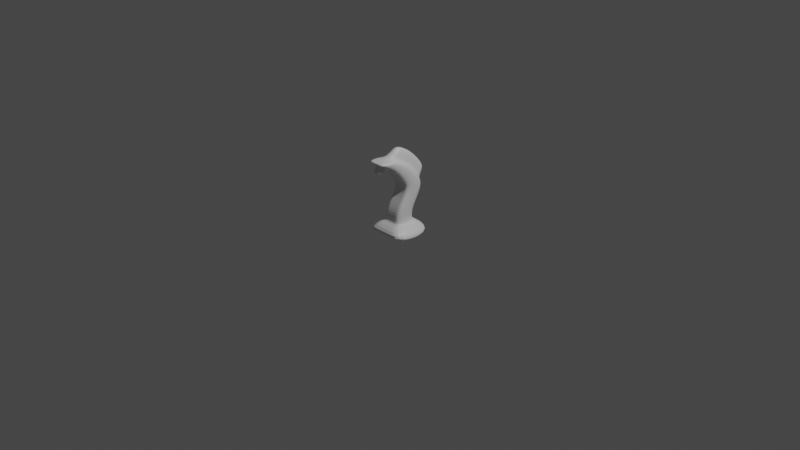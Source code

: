 # Source: Knight.blend  (saved by Blender 2.83.19; exported with 4.5.12 LTS)
import bpy
from mathutils import Matrix  # noqa: F401  (used for matrix-valued properties, if any)

bpy.ops.wm.read_factory_settings(use_empty=True)
scene = bpy.context.scene
scene.name = 'Scene'

# ---- collections
col_collection = bpy.data.collections.new('Collection'); scene.collection.children.link(col_collection)

# ---- materials (node trees are filled in below, after node groups)
mat_material = bpy.data.materials.new('Material')
mat_material.alpha_threshold = 0.0
mat_material.use_transparent_shadow = False
mat_material.line_color = (0.0, 0.0, 0.0, 1.0)

# ---- material node trees
mat_material.use_nodes = True; mat_material.node_tree.nodes.clear()
_N = mat_material.node_tree.nodes; _L = mat_material.node_tree.links
n0 = _N.new('ShaderNodeOutputMaterial'); n0.name = 'Material Output'; n0.location = (300, 300)
n1 = _N.new('ShaderNodeBsdfPrincipled'); n1.name = 'Principled BSDF'; n1.location = (10, 300)
n1.distribution = 'GGX'
n1.subsurface_method = 'BURLEY'
n1.inputs[2].default_value = 0.4
n1.inputs[3].default_value = 1.45
n1.inputs[27].default_value = (0.0, 0.0, 0.0, 1.0)
n1.inputs[28].default_value = 1.0
_L.new(n1.outputs[0], n0.inputs[0])
n0.is_active_output = True

# ---- world
world_world = bpy.data.worlds.new('World'); scene.world = world_world
world_world.use_nodes = True; world_world.node_tree.nodes.clear()
_N = world_world.node_tree.nodes; _L = world_world.node_tree.links
n0 = _N.new('ShaderNodeOutputWorld'); n0.name = 'World Output'; n0.location = (300, 300)
n1 = _N.new('ShaderNodeBackground'); n1.name = 'Background'; n1.location = (10, 300)
n1.inputs[0].default_value = (0.05088, 0.05088, 0.05088, 1.0)
_L.new(n1.outputs[0], n0.inputs[0])
n0.is_active_output = True
world_world.color = (0.05088, 0.05088, 0.05088)
world_world.use_sun_shadow = False
world_world.sun_shadow_jitter_overblur = 0.0

# ---- cameras
cam_camera = bpy.data.cameras.new('Camera')
cam_camera.clip_end = 100.0
cam_camera.ortho_scale = 7.314

# ---- lights
light_light = bpy.data.lights.new('Light', 'POINT')
light_light.transmission_factor = 0.0
light_light.energy = 1000.0
light_light.shadow_soft_size = 0.1
light_light.shadow_maximum_resolution = 0.006
light_light.use_absolute_resolution = True

# ---- meshes
me_cube = bpy.data.meshes.new('Cube')
me_cube.from_pydata([(1.0, 1.0, -0.04709), (2.1, 2.048, -1.0), (1.0, -1.0, -0.04709), (2.1, -2.048, -1.0), (-1.0, 1.0, -0.04709), (-1.997, 2.048, -1.0), (-1.0, -1.0, -0.04709), (-1.997, -2.048, -1.0), (0.7218, 0.7218, -0.04709), (0.7218, -0.7218, -0.04709), (-0.7218, 0.7218, -0.04709), (-0.7218, -0.7218, -0.04709), (0.7218, 0.7218, 0.7387), (0.7218, -0.7218, 0.7387), (-0.7218, 0.7218, 0.7387), (-0.7218, -0.7218, 0.7387), (0.7218, 1.293, 1.637), (0.7218, -0.1502, 1.637), (-0.7218, 1.293, 1.637), (-0.7218, -0.1502, 1.637), (0.7218, 1.555, 2.208), (0.7218, 0.1111, 2.208), (-0.7218, 1.555, 2.208), (-0.7218, 0.1111, 2.208), (0.7218, 1.555, 2.617), (0.7218, 0.1111, 2.617), (-0.7218, 1.555, 2.617), (-0.7218, 0.1111, 2.617), (0.7218, 1.293, 3.058), (0.7218, -0.1502, 3.058), (-0.7218, 1.293, 3.058), (-0.7218, -0.1502, 3.058), (0.7218, 0.9014, 3.548), (0.7218, -0.5421, 3.548), (-0.7218, 0.9014, 3.548), (-0.7218, -0.5421, 3.548), (0.7218, 0.3135, 4.103), (0.7218, -1.13, 4.103), (-0.7218, 0.3135, 4.103), (-0.7218, -1.13, 4.103), (0.7218, -0.2744, 4.478), (0.7218, -1.718, 4.478), (-0.7218, -0.2744, 4.478), (-0.7218, -1.718, 4.478), (0.7218, -0.993, 4.821), (0.7218, -2.437, 4.821), (-0.7218, -0.993, 4.821), (-0.7218, -2.437, 4.821), (0.6719, 2.048, -1.0), (0.3028, -1.0, -0.04709), (0.6719, -2.048, -1.0), (0.3028, 1.0, -0.04709), (0.3028, -0.7218, -0.04709), (0.3028, 0.7218, -0.04709), (0.3028, -0.7218, 0.7387), (0.3028, 0.7218, 0.7387), (0.3028, -0.1502, 1.637), (0.3028, 1.293, 1.637), (0.3028, 0.1111, 2.208), (0.3028, 1.555, 2.208), (0.3028, 0.1111, 2.617), (0.3028, 1.555, 2.617), (0.3028, -0.1502, 3.058), (0.3028, 1.293, 3.058), (0.3028, -0.5421, 3.548), (0.3028, 0.9014, 3.548), (0.3028, -1.13, 4.103), (0.3028, 0.3135, 4.103), (0.3028, -1.718, 4.478), (0.3028, -0.2744, 4.478), (0.3028, -2.437, 4.821), (0.3028, -0.993, 4.821), (-0.9724, 2.048, -1.0), (-0.5, -1.0, -0.04709), (-0.3609, -0.7218, -0.04709), (-0.3609, -0.7218, 0.7387), (-0.3609, -0.1502, 1.637), (-0.3609, 0.1111, 2.208), (-0.3609, 0.1111, 2.617), (-0.3609, -0.1502, 3.058), (-0.3609, -0.5421, 3.548), (-0.3609, -1.13, 4.103), (-0.3609, -1.718, 4.478), (-0.3609, -2.437, 4.821), (-0.9724, -2.048, -1.0), (-0.5, 1.0, -0.04709), (-0.3609, 0.7218, -0.04709), (-0.3609, 0.7218, 0.7387), (-0.3609, 1.293, 1.637), (-0.3609, 1.555, 2.208), (-0.3609, 1.555, 2.617), (-0.3609, 1.293, 3.058), (-0.3609, 0.9014, 3.548), (-0.3609, 0.3135, 4.103), (-0.3609, -0.2744, 4.478), (-0.3609, -0.993, 4.821), (-0.3609, 2.227, 3.352), (0.3028, 2.227, 3.352), (-0.3609, 1.966, 3.793), (0.3028, 1.966, 3.793), (-0.3609, 1.574, 4.283), (0.3028, 1.574, 4.283), (-0.3609, 0.9858, 4.838), (0.3028, 0.9858, 4.838), (-0.3609, 0.3979, 5.214), (0.3028, 0.3979, 5.214), (-0.3609, -0.3206, 5.557), (0.3028, -0.3206, 5.557), (0.3028, -1.828, 3.761), (0.3028, -2.416, 4.137), (-0.3609, -1.828, 3.761), (-0.3609, -2.416, 4.137)], [], [(85, 4, 10, 86), (84, 73, 6, 7), (7, 6, 4, 5), (48, 1, 3, 50), (1, 0, 2, 3), (48, 51, 0, 1), (10, 11, 15, 14), (49, 2, 9, 52), (4, 6, 11, 10), (2, 0, 8, 9), (87, 14, 18, 88), (52, 9, 13, 54), (86, 10, 14, 87), (9, 8, 12, 13), (18, 19, 23, 22), (13, 12, 16, 17), (14, 15, 19, 18), (54, 13, 17, 56), (58, 21, 25, 60), (56, 17, 21, 58), (88, 18, 22, 89), (17, 16, 20, 21), (90, 26, 30, 91), (89, 22, 26, 90), (21, 20, 24, 25), (22, 23, 27, 26), (30, 31, 35, 34), (25, 24, 28, 29), (26, 27, 31, 30), (60, 25, 29, 62), (92, 34, 38, 93), (62, 29, 33, 64), (91, 30, 34, 92), (29, 28, 32, 33), (37, 36, 40, 41), (33, 32, 36, 37), (34, 35, 39, 38), (64, 33, 37, 66), (42, 43, 47, 46), (38, 39, 43, 42), (66, 37, 41, 68), (93, 38, 42, 94), (95, 46, 47, 83), (68, 41, 45, 70), (94, 42, 46, 95), (41, 40, 44, 45), (40, 69, 71, 44), (82, 68, 70, 83), (44, 71, 70, 45), (36, 67, 69, 40), (66, 68, 109, 108), (80, 64, 66, 81), (28, 63, 65, 32), (79, 62, 64, 80), (32, 65, 67, 36), (78, 60, 62, 79), (20, 59, 61, 24), (24, 61, 63, 28), (16, 57, 59, 20), (76, 56, 58, 77), (77, 58, 60, 78), (75, 54, 56, 76), (8, 53, 55, 12), (74, 52, 54, 75), (12, 55, 57, 16), (73, 49, 52, 74), (72, 85, 51, 48), (72, 48, 50, 84), (3, 2, 49, 50), (0, 51, 53, 8), (5, 72, 84, 7), (5, 4, 85, 72), (6, 73, 74, 11), (11, 74, 75, 15), (15, 75, 76, 19), (23, 77, 78, 27), (19, 76, 77, 23), (27, 78, 79, 31), (31, 79, 80, 35), (35, 80, 81, 39), (39, 81, 82, 43), (43, 82, 83, 47), (71, 69, 105, 107), (71, 95, 83, 70), (69, 67, 103, 105), (92, 93, 102, 100), (65, 63, 99, 101), (59, 89, 90, 61), (61, 90, 96, 97), (57, 88, 89, 59), (53, 86, 87, 55), (55, 87, 88, 57), (50, 49, 73, 84), (51, 85, 86, 53), (105, 104, 106, 107), (103, 102, 104, 105), (99, 98, 100, 101), (101, 100, 102, 103), (97, 96, 98, 99), (93, 94, 104, 102), (63, 61, 97, 99), (67, 65, 101, 103), (90, 91, 98, 96), (91, 92, 100, 98), (94, 95, 106, 104), (95, 71, 107, 106), (110, 108, 109, 111), (81, 66, 108, 110), (82, 81, 110, 111), (68, 82, 111, 109)])
_uv = me_cube.uv_layers.new(name='UVMap')
_uv.uv.foreach_set('vector', [0.625, 0.3125, 0.625, 0.25, 0.625, 0.25, 0.625, 0.3125, 0.375, 0.9375, 0.625, 0.9375, 0.625, 1.0, 0.375, 1.0, 0.375, 0.0, 0.625, 0.0, 0.625, 0.25, 0.375, 0.25, 0.25, 0.5, 0.375, 0.5, 0.375, 0.75, 0.25, 0.75, 0.375, 0.5, 0.625, 0.5, 0.625, 0.75, 0.375, 0.75, 0.375, 0.375, 0.625, 0.375, 0.625, 0.5, 0.375, 0.5, 0.625, 0.25, 0.625, 0.0, 0.625, 0.0, 0.625, 0.25, 0.625, 0.875, 0.625, 0.75, 0.625, 0.75, 0.625, 0.875, 0.625, 0.25, 0.625, 0.0, 0.625, 0.0, 0.625, 0.25, 0.625, 0.75, 0.625, 0.5, 0.625, 0.5, 0.625, 0.75, 0.625, 0.3125, 0.625, 0.25, 0.625, 0.25, 0.625, 0.3125, 0.625, 0.875, 0.625, 0.75, 0.625, 0.75, 0.625, 0.875, 0.625, 0.3125, 0.625, 0.25, 0.625, 0.25, 0.625, 0.3125, 0.625, 0.75, 0.625, 0.5, 0.625, 0.5, 0.625, 0.75, 0.625, 0.25, 0.625, 0.0, 0.625, 0.0, 0.625, 0.25, 0.625, 0.75, 0.625, 0.5, 0.625, 0.5, 0.625, 0.75, 0.625, 0.25, 0.625, 0.0, 0.625, 0.0, 0.625, 0.25, 0.625, 0.875, 0.625, 0.75, 0.625, 0.75, 0.625, 0.875, 0.625, 0.875, 0.625, 0.75, 0.625, 0.75, 0.625, 0.875, 0.625, 0.875, 0.625, 0.75, 0.625, 0.75, 0.625, 0.875, 0.625, 0.3125, 0.625, 0.25, 0.625, 0.25, 0.625, 0.3125, 0.625, 0.75, 0.625, 0.5, 0.625, 0.5, 0.625, 0.75, 0.625, 0.3125, 0.625, 0.25, 0.625, 0.25, 0.625, 0.3125, 0.625, 0.3125, 0.625, 0.25, 0.625, 0.25, 0.625, 0.3125, 0.625, 0.75, 0.625, 0.5, 0.625, 0.5, 0.625, 0.75, 0.625, 0.25, 0.625, 0.0, 0.625, 0.0, 0.625, 0.25, 0.625, 0.25, 0.625, 0.0, 0.625, 0.0, 0.625, 0.25, 0.625, 0.75, 0.625, 0.5, 0.625, 0.5, 0.625, 0.75, 0.625, 0.25, 0.625, 0.0, 0.625, 0.0, 0.625, 0.25, 0.625, 0.875, 0.625, 0.75, 0.625, 0.75, 0.625, 0.875, 0.625, 0.3125, 0.625, 0.25, 0.625, 0.25, 0.625, 0.3125, 0.625, 0.875, 0.625, 0.75, 0.625, 0.75, 0.625, 0.875, 0.625, 0.3125, 0.625, 0.25, 0.625, 0.25, 0.625, 0.3125, 0.625, 0.75, 0.625, 0.5, 0.625, 0.5, 0.625, 0.75, 0.625, 0.75, 0.625, 0.5, 0.625, 0.5, 0.625, 0.75, 0.625, 0.75, 0.625, 0.5, 0.625, 0.5, 0.625, 0.75, 0.625, 0.25, 0.625, 0.0, 0.625, 0.0, 0.625, 0.25, 0.625, 0.875, 0.625, 0.75, 0.625, 0.75, 0.625, 0.875, 0.625, 0.25, 0.625, 0.0, 0.625, 0.0, 0.625, 0.25, 0.625, 0.25, 0.625, 0.0, 0.625, 0.0, 0.625, 0.25, 0.625, 0.875, 0.625, 0.75, 0.625, 0.75, 0.625, 0.875, 0.625, 0.3125, 0.625, 0.25, 0.625, 0.25, 0.625, 0.3125, 0.8125, 0.5, 0.875, 0.5, 0.875, 0.75, 0.8125, 0.75, 0.625, 0.875, 0.625, 0.75, 0.625, 0.75, 0.625, 0.875, 0.625, 0.3125, 0.625, 0.25, 0.625, 0.25, 0.625, 0.3125, 0.625, 0.75, 0.625, 0.5, 0.625, 0.5, 0.625, 0.75, 0.625, 0.5, 0.625, 0.375, 0.625, 0.375, 0.625, 0.5, 0.625, 0.9375, 0.625, 0.875, 0.625, 0.875, 0.625, 0.9375, 0.625, 0.5, 0.75, 0.5, 0.75, 0.75, 0.625, 0.75, 0.625, 0.5, 0.625, 0.375, 0.625, 0.375, 0.625, 0.5, 0.625, 0.875, 0.625, 0.875, 0.625, 0.875, 0.625, 0.875, 0.625, 0.9375, 0.625, 0.875, 0.625, 0.875, 0.625, 0.9375, 0.625, 0.5, 0.625, 0.375, 0.625, 0.375, 0.625, 0.5, 0.625, 0.9375, 0.625, 0.875, 0.625, 0.875, 0.625, 0.9375, 0.625, 0.5, 0.625, 0.375, 0.625, 0.375, 0.625, 0.5, 0.625, 0.9375, 0.625, 0.875, 0.625, 0.875, 0.625, 0.9375, 0.625, 0.5, 0.625, 0.375, 0.625, 0.375, 0.625, 0.5, 0.625, 0.5, 0.625, 0.375, 0.625, 0.375, 0.625, 0.5, 0.625, 0.5, 0.625, 0.375, 0.625, 0.375, 0.625, 0.5, 0.625, 0.9375, 0.625, 0.875, 0.625, 0.875, 0.625, 0.9375, 0.625, 0.9375, 0.625, 0.875, 0.625, 0.875, 0.625, 0.9375, 0.625, 0.9375, 0.625, 0.875, 0.625, 0.875, 0.625, 0.9375, 0.625, 0.5, 0.625, 0.375, 0.625, 0.375, 0.625, 0.5, 0.625, 0.9375, 0.625, 0.875, 0.625, 0.875, 0.625, 0.9375, 0.625, 0.5, 0.625, 0.375, 0.625, 0.375, 0.625, 0.5, 0.625, 0.9375, 0.625, 0.875, 0.625, 0.875, 0.625, 0.9375, 0.375, 0.3125, 0.625, 0.3125, 0.625, 0.375, 0.375, 0.375, 0.1875, 0.5, 0.25, 0.5, 0.25, 0.75, 0.1875, 0.75, 0.375, 0.75, 0.625, 0.75, 0.625, 0.875, 0.375, 0.875, 0.625, 0.5, 0.625, 0.375, 0.625, 0.375, 0.625, 0.5, 0.125, 0.5, 0.1875, 0.5, 0.1875, 0.75, 0.125, 0.75, 0.375, 0.25, 0.625, 0.25, 0.625, 0.3125, 0.375, 0.3125, 0.625, 1.0, 0.625, 0.9375, 0.625, 0.9375, 0.625, 1.0, 0.625, 1.0, 0.625, 0.9375, 0.625, 0.9375, 0.625, 1.0, 0.625, 1.0, 0.625, 0.9375, 0.625, 0.9375, 0.625, 1.0, 0.625, 1.0, 0.625, 0.9375, 0.625, 0.9375, 0.625, 1.0, 0.625, 1.0, 0.625, 0.9375, 0.625, 0.9375, 0.625, 1.0, 0.625, 1.0, 0.625, 0.9375, 0.625, 0.9375, 0.625, 1.0, 0.625, 1.0, 0.625, 0.9375, 0.625, 0.9375, 0.625, 1.0, 0.625, 1.0, 0.625, 0.9375, 0.625, 0.9375, 0.625, 1.0, 0.625, 1.0, 0.625, 0.9375, 0.625, 0.9375, 0.625, 1.0, 0.625, 1.0, 0.625, 0.9375, 0.625, 0.9375, 0.625, 1.0, 0.625, 0.375, 0.625, 0.375, 0.625, 0.375, 0.625, 0.375, 0.75, 0.5, 0.8125, 0.5, 0.8125, 0.75, 0.75, 0.75, 0.625, 0.375, 0.625, 0.375, 0.625, 0.375, 0.625, 0.375, 0.625, 0.3125, 0.625, 0.3125, 0.625, 0.3125, 0.625, 0.3125, 0.625, 0.375, 0.625, 0.375, 0.625, 0.375, 0.625, 0.375, 0.625, 0.375, 0.625, 0.3125, 0.625, 0.3125, 0.625, 0.375, 0.625, 0.375, 0.625, 0.3125, 0.625, 0.3125, 0.625, 0.375, 0.625, 0.375, 0.625, 0.3125, 0.625, 0.3125, 0.625, 0.375, 0.625, 0.375, 0.625, 0.3125, 0.625, 0.3125, 0.625, 0.375, 0.625, 0.375, 0.625, 0.3125, 0.625, 0.3125, 0.625, 0.375, 0.375, 0.875, 0.625, 0.875, 0.625, 0.9375, 0.375, 0.9375, 0.625, 0.375, 0.625, 0.3125, 0.625, 0.3125, 0.625, 0.375, 0.625, 0.375, 0.625, 0.3125, 0.625, 0.3125, 0.625, 0.375, 0.625, 0.375, 0.625, 0.3125, 0.625, 0.3125, 0.625, 0.375, 0.625, 0.375, 0.625, 0.3125, 0.625, 0.3125, 0.625, 0.375, 0.625, 0.375, 0.625, 0.3125, 0.625, 0.3125, 0.625, 0.375, 0.625, 0.375, 0.625, 0.3125, 0.625, 0.3125, 0.625, 0.375, 0.625, 0.3125, 0.625, 0.3125, 0.625, 0.3125, 0.625, 0.3125, 0.625, 0.375, 0.625, 0.375, 0.625, 0.375, 0.625, 0.375, 0.625, 0.375, 0.625, 0.375, 0.625, 0.375, 0.625, 0.375, 0.625, 0.3125, 0.625, 0.3125, 0.625, 0.3125, 0.625, 0.3125, 0.625, 0.3125, 0.625, 0.3125, 0.625, 0.3125, 0.625, 0.3125, 0.625, 0.3125, 0.625, 0.3125, 0.625, 0.3125, 0.625, 0.3125, 0.8125, 0.5, 0.75, 0.5, 0.75, 0.5, 0.8125, 0.5, 0.625, 0.9375, 0.625, 0.875, 0.625, 0.875, 0.625, 0.9375, 0.625, 0.9375, 0.625, 0.875, 0.625, 0.875, 0.625, 0.9375, 0.625, 0.9375, 0.625, 0.9375, 0.625, 0.9375, 0.625, 0.9375, 0.625, 0.875, 0.625, 0.9375, 0.625, 0.9375, 0.625, 0.875])
me_cube.materials.append(mat_material)
me_cube.use_remesh_preserve_volume = False
me_cube.use_remesh_preserve_attributes = False
me_cube.use_mirror_vertex_groups = False
me_cube.update()

# ---- objects
ob_cube = bpy.data.objects.new('Cube', me_cube)
ob_light = bpy.data.objects.new('Light', light_light)
ob_camera = bpy.data.objects.new('Camera', cam_camera)

# ---- transforms, parenting, visibility, modifiers, constraints
ob_cube.location = (0.0, 0.0, 0.0)
ob_cube.scale = (0.1467, 0.1467, 0.1467)
ob_cube.lock_rotations_4d = False
ob_cube.empty_display_type = 'ARROWS'
ob_cube.lineart.crease_threshold = 0.0
_m = ob_cube.modifiers.new('Subdivision', 'SUBSURF')
_m.uv_smooth = 'PRESERVE_CORNERS'
ob_light.location = (4.076, 1.005, 5.904)
ob_light.rotation_euler = (0.6503, 0.05522, 1.866)
ob_light.lock_rotations_4d = False
ob_light.empty_display_type = 'ARROWS'
ob_light.color = (0.0, 0.0, 0.0, 0.0)
ob_light.lineart.crease_threshold = 0.0
ob_camera.location = (7.359, -6.926, 4.958)
ob_camera.rotation_euler = (1.109, 0.0, 0.8149)
ob_camera.lock_rotations_4d = False
ob_camera.empty_display_type = 'ARROWS'
ob_camera.color = (0.0, 0.0, 0.0, 0.0)
ob_camera.display_type = 'WIRE'
ob_camera.lineart.crease_threshold = 0.0

# ---- collection membership
col_collection.objects.link(ob_cube)
col_collection.objects.link(ob_light)
col_collection.objects.link(ob_camera)

# ---- scene / render settings (as saved in the file)
scene.camera = ob_camera
scene.frame_start = 1; scene.frame_end = 250; scene.frame_set(1)
scene.render.engine = 'BLENDER_EEVEE_NEXT'
scene.cycles.use_denoising = False
scene.cycles.samples = 128
scene.cycles.sampling_pattern = 'TABULATED_SOBOL'
scene.cycles.use_adaptive_sampling = False
scene.cycles.use_light_tree = False
scene.view_settings.view_transform = 'Filmic'
bpy.context.view_layer.update()
